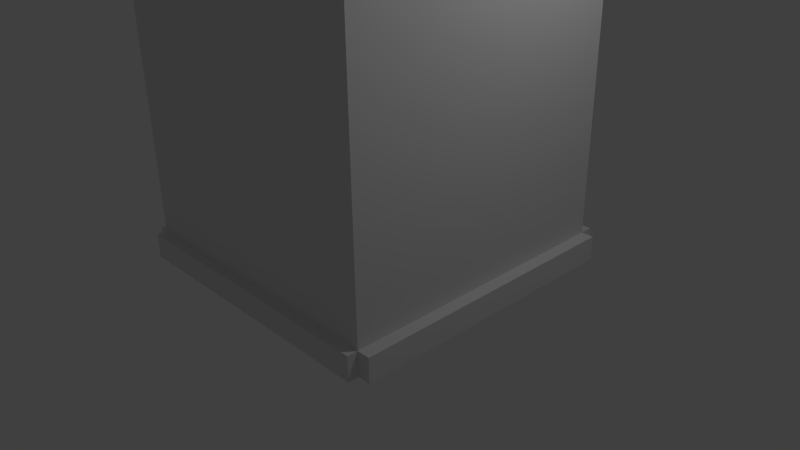 # Source: Edificio1.blend  (saved by Blender 2.71.0; exported with 4.5.12 LTS)
import bpy
from mathutils import Matrix  # noqa: F401  (used for matrix-valued properties, if any)

bpy.ops.wm.read_factory_settings(use_empty=True)
scene = bpy.context.scene
scene.name = 'Scene'

# ---- collections
col_collection_1 = bpy.data.collections.new('Collection 1'); scene.collection.children.link(col_collection_1)

# ---- materials (node trees are filled in below, after node groups)
mat_material = bpy.data.materials.new('Material')
mat_material.alpha_threshold = 0.0
mat_material.use_transparent_shadow = False
mat_material.roughness = 0.5
mat_material.specular_intensity = 0.0
mat_material.line_color = (0.0, 0.0, 0.0, 1.0)

# ---- material node trees

# ---- world
world_world = bpy.data.worlds.new('World'); scene.world = world_world
world_world.color = (0.05088, 0.05088, 0.05088)
world_world.use_sun_shadow = False
world_world.sun_shadow_jitter_overblur = 0.0
world_world.cycles.sampling_method = 'MANUAL'
world_world.cycles.sample_map_resolution = 256

# ---- cameras
cam_camera = bpy.data.cameras.new('Camera')
cam_camera.clip_end = 100.0
cam_camera.lens = 35.0
cam_camera.sensor_width = 32.0
cam_camera.sensor_height = 18.0
cam_camera.ortho_scale = 7.314
cam_camera.dof.focus_distance = 0.0
cam_camera.dof.aperture_fstop = 128.0

# ---- lights
light_lamp = bpy.data.lights.new('Lamp', 'POINT')
light_lamp.transmission_factor = 0.0
light_lamp.cutoff_distance = 30.0
light_lamp.energy = 100.0
light_lamp.shadow_buffer_clip_start = 1.001
light_lamp.shadow_soft_size = 0.1
light_lamp.shadow_maximum_resolution = 0.006
light_lamp.use_absolute_resolution = True
light_lamp.cycles.use_multiple_importance_sampling = False

# ---- meshes
me_cube = bpy.data.meshes.new('Cube')
me_cube.from_pydata([(0.9995, 0.9977, -2.713), (0.9995, -1.002, -2.713), (-1.0, -1.002, -2.713), (-1.0, 0.9977, -2.713), (0.9995, 0.9977, 2.404), (0.9995, -1.002, 2.404), (-1.0, -1.002, 2.404), (-1.0, 0.9977, 2.404), (0.9995, 0.9977, 2.208), (0.9995, -1.002, 2.208), (-1.0, -1.002, 2.208), (-1.0, 0.9977, 2.208), (0.9995, -1.075, 2.404), (-1.0, -1.075, 2.404), (0.9995, -1.075, 2.208), (-1.0, -1.075, 2.208), (1.071, 0.9977, 2.404), (1.071, -1.002, 2.404), (1.071, 0.9977, 2.208), (1.071, -1.002, 2.208), (0.9995, 1.075, 2.404), (-1.0, 1.075, 2.404), (0.9995, 1.075, 2.208), (-1.0, 1.075, 2.208), (-1.087, -1.002, 2.404), (-1.087, 0.9977, 2.404), (-1.087, -1.002, 2.208), (-1.087, 0.9977, 2.208), (0.9995, 0.9977, 2.596), (0.9995, -1.002, 2.596), (-1.0, -1.002, 2.596), (-1.0, 0.9977, 2.596), (0.9995, -1.075, 2.596), (-1.0, -1.075, 2.596), (1.071, 0.9977, 2.596), (1.071, -1.002, 2.596), (0.9995, 1.075, 2.596), (-1.0, 1.075, 2.596), (-1.087, -1.002, 2.596), (-1.087, 0.9977, 2.596), (0.9995, 0.9977, -2.543), (0.9995, -1.002, -2.543), (-1.0, -1.002, -2.543), (-1.0, 0.9977, -2.543), (0.9995, 1.089, -2.713), (-1.0, 1.089, -2.713), (0.9995, 1.089, -2.543), (-1.0, 1.089, -2.543), (-1.066, -1.002, -2.713), (-1.066, 0.9977, -2.713), (-1.066, -1.002, -2.543), (-1.066, 0.9977, -2.543), (0.9995, -1.074, -2.713), (-1.0, -1.074, -2.713), (0.9995, -1.074, -2.543), (-1.0, -1.074, -2.543), (1.088, 0.9977, -2.713), (1.088, -1.002, -2.713), (1.088, 0.9977, -2.543), (1.088, -1.002, -2.543)], [], [(0, 1, 2, 3), (4, 7, 6, 5), (9, 8, 18, 19), (10, 9, 14, 15), (11, 10, 26, 27), (43, 40, 46, 47), (40, 8, 9, 41), (41, 9, 10, 42), (42, 10, 11, 43), (8, 11, 23, 22), (14, 12, 13, 15), (25, 24, 38, 39), (6, 10, 15, 13), (9, 5, 12, 14), (18, 16, 17, 19), (5, 17, 35, 29), (5, 9, 19, 17), (8, 4, 16, 18), (20, 22, 23, 21), (12, 5, 29, 32), (11, 7, 21, 23), (4, 8, 22, 20), (26, 24, 25, 27), (24, 6, 30, 38), (7, 11, 27, 25), (10, 6, 24, 26), (29, 30, 33, 32), (28, 29, 35, 34), (31, 28, 36, 37), (30, 31, 39, 38), (6, 7, 31, 30), (13, 12, 32, 33), (7, 4, 28, 31), (21, 7, 31, 37), (7, 25, 39, 31), (6, 13, 33, 30), (20, 21, 37, 36), (16, 4, 28, 34), (5, 6, 30, 29), (4, 20, 36, 28), (4, 5, 29, 28), (17, 16, 34, 35), (8, 40, 43, 11), (40, 41, 59, 58), (41, 42, 55, 54), (42, 43, 51, 50), (46, 44, 45, 47), (3, 43, 47, 45), (40, 0, 44, 46), (0, 3, 45, 44), (48, 50, 51, 49), (43, 3, 49, 51), (2, 42, 50, 48), (3, 2, 48, 49), (52, 54, 55, 53), (42, 2, 53, 55), (1, 41, 54, 52), (2, 1, 52, 53), (56, 58, 59, 57), (41, 1, 57, 59), (0, 40, 58, 56), (1, 0, 56, 57)])
_uv = me_cube.uv_layers.new(name='UVMap')
_uv.uv.foreach_set('vector', [0.6791, 0.9729, 0.4923, 0.9729, 0.4923, 0.7861, 0.6791, 0.7861, 0.4744, 0.9729, 0.2876, 0.9729, 0.2876, 0.7861, 0.4744, 0.7861, 0.8176, 0.7301, 0.9901, 0.9214, 0.975, 0.9223, 0.8162, 0.7423, 0.8089, 0.5408, 0.8176, 0.7301, 0.8085, 0.7235, 0.8023, 0.5472, 0.8901, 0.4343, 0.8089, 0.5408, 0.8067, 0.5315, 0.8823, 0.4351, 0.2567, 0.745, 0.2658, 0.9841, 0.2525, 0.9509, 0.2492, 0.7796, 0.7675, 0.008095, 0.7675, 0.4594, 0.5775, 0.4594, 0.5775, 0.008095, 0.5775, 0.008095, 0.5775, 0.4594, 0.3875, 0.4594, 0.3875, 0.008095, 0.3875, 0.008095, 0.3875, 0.4594, 0.1975, 0.4594, 0.1975, 0.008095, 0.9885, 0.4113, 0.8901, 0.4343, 0.8928, 0.4286, 0.9842, 0.4083, 0.8085, 0.7235, 0.7855, 0.7291, 0.7847, 0.5421, 0.8023, 0.5472, 0.8751, 0.4245, 0.7921, 0.5241, 0.7821, 0.512, 0.8634, 0.4199, 0.7846, 0.5333, 0.8089, 0.5408, 0.8023, 0.5472, 0.7847, 0.5421, 0.8176, 0.7301, 0.7857, 0.7432, 0.7855, 0.7291, 0.8085, 0.7235, 0.975, 0.9223, 0.9557, 0.9481, 0.7933, 0.7521, 0.8162, 0.7423, 0.7857, 0.7432, 0.7933, 0.7521, 0.7801, 0.7731, 0.7654, 0.7731, 0.7857, 0.7432, 0.8176, 0.7301, 0.8162, 0.7423, 0.7933, 0.7521, 0.9901, 0.9214, 0.9679, 0.9625, 0.9557, 0.9481, 0.975, 0.9223, 0.9852, 0.3986, 0.9842, 0.4083, 0.8928, 0.4286, 0.8877, 0.4171, 0.7855, 0.7291, 0.7857, 0.7432, 0.7561, 0.7309, 0.7633, 0.7247, 0.8901, 0.4343, 0.8799, 0.4187, 0.8877, 0.4171, 0.8928, 0.4286, 0.9901, 0.3976, 0.9885, 0.4113, 0.9842, 0.4083, 0.9852, 0.3986, 0.8067, 0.5315, 0.7921, 0.5241, 0.8751, 0.4245, 0.8823, 0.4351, 0.7921, 0.5241, 0.7846, 0.5333, 0.7741, 0.5122, 0.7821, 0.512, 0.8799, 0.4187, 0.8901, 0.4343, 0.8823, 0.4351, 0.8751, 0.4245, 0.8089, 0.5408, 0.7846, 0.5333, 0.7921, 0.5241, 0.8067, 0.5315, 0.7561, 0.7309, 0.759, 0.5409, 0.7675, 0.5478, 0.7633, 0.7247, 0.9264, 0.9752, 0.7654, 0.7731, 0.7801, 0.7731, 0.9286, 0.9626, 0.8836, 0.4018, 0.9836, 0.3847, 0.9805, 0.3902, 0.8878, 0.4052, 0.7741, 0.5122, 0.8619, 0.4107, 0.8634, 0.4199, 0.7821, 0.512, 0.7644, 0.5038, 0.8522, 0.4023, 0.8619, 0.4107, 0.7741, 0.5122, 0.7847, 0.5421, 0.7855, 0.7291, 0.7633, 0.7247, 0.7675, 0.5478, 0.882, 0.3922, 0.9819, 0.3752, 0.9836, 0.3847, 0.8836, 0.4018, 0.8877, 0.4171, 0.8799, 0.4187, 0.8836, 0.4018, 0.8878, 0.4052, 0.8799, 0.4187, 0.8751, 0.4245, 0.8634, 0.4199, 0.8619, 0.4107, 0.7846, 0.5333, 0.7847, 0.5421, 0.7675, 0.5478, 0.759, 0.5409, 0.9852, 0.3986, 0.8877, 0.4171, 0.8878, 0.4052, 0.9805, 0.3902, 0.9557, 0.9481, 0.9679, 0.9625, 0.9264, 0.9752, 0.9286, 0.9626, 0.738, 0.7306, 0.7408, 0.5406, 0.759, 0.5409, 0.7561, 0.7309, 0.9901, 0.3976, 0.9852, 0.3986, 0.9805, 0.3902, 0.9836, 0.3847, 0.9071, 0.9905, 0.7461, 0.7885, 0.7654, 0.7731, 0.9264, 0.9752, 0.7933, 0.7521, 0.9557, 0.9481, 0.9286, 0.9626, 0.7801, 0.7731, 0.007461, 0.4594, 0.007461, 0.008095, 0.1975, 0.008095, 0.1975, 0.4594, 0.2658, 0.9841, 0.02257, 0.9841, 0.05171, 0.9724, 0.2278, 0.9753, 0.02257, 0.9841, 0.009925, 0.7431, 0.02117, 0.77, 0.02839, 0.9524, 0.009925, 0.7431, 0.2567, 0.745, 0.2318, 0.7542, 0.04018, 0.7503, 0.2525, 0.9509, 0.2353, 0.9413, 0.2329, 0.7848, 0.2492, 0.7796, 0.2232, 0.779, 0.2567, 0.745, 0.2492, 0.7796, 0.2329, 0.7848, 0.2658, 0.9841, 0.2278, 0.9481, 0.2353, 0.9413, 0.2525, 0.9509, 0.2278, 0.9481, 0.2232, 0.779, 0.2329, 0.7848, 0.2353, 0.9413, 0.04887, 0.7689, 0.04018, 0.7503, 0.2318, 0.7542, 0.2185, 0.7729, 0.2567, 0.745, 0.2232, 0.779, 0.2185, 0.7729, 0.2318, 0.7542, 0.04482, 0.7764, 0.009925, 0.7431, 0.04018, 0.7503, 0.04887, 0.7689, 0.2232, 0.779, 0.04482, 0.7764, 0.04887, 0.7689, 0.2185, 0.7729, 0.04623, 0.9439, 0.02839, 0.9524, 0.02117, 0.77, 0.03891, 0.7814, 0.009925, 0.7431, 0.04482, 0.7764, 0.03891, 0.7814, 0.02117, 0.77, 0.05452, 0.948, 0.02257, 0.9841, 0.02839, 0.9524, 0.04623, 0.9439, 0.04482, 0.7764, 0.05452, 0.948, 0.04623, 0.9439, 0.03891, 0.7814, 0.222, 0.9578, 0.2278, 0.9753, 0.05171, 0.9724, 0.06132, 0.9555, 0.02257, 0.9841, 0.05452, 0.948, 0.06132, 0.9555, 0.05171, 0.9724, 0.2278, 0.9481, 0.2658, 0.9841, 0.2278, 0.9753, 0.222, 0.9578, 0.05452, 0.948, 0.2278, 0.9481, 0.222, 0.9578, 0.06132, 0.9555])
me_cube.materials.append(mat_material)
me_cube.use_remesh_preserve_volume = False
me_cube.use_remesh_preserve_attributes = False
me_cube.use_mirror_vertex_groups = False
me_cube.update()

# ---- objects
ob_cube = bpy.data.objects.new('Cube', me_cube)
ob_lamp = bpy.data.objects.new('Lamp', light_lamp)
ob_camera = bpy.data.objects.new('Camera', cam_camera)

# ---- transforms, parenting, visibility, modifiers, constraints
ob_cube.location = (0.0, 0.0, 5.069)
ob_cube.scale = (1.866, 1.866, 1.866)
ob_cube.lock_rotations_4d = False
ob_cube.empty_display_type = 'ARROWS'
ob_cube.lineart.crease_threshold = 0.0
ob_lamp.location = (4.076, 1.005, 5.904)
ob_lamp.rotation_euler = (0.6503, 0.05522, 1.866)
ob_lamp.lock_rotations_4d = False
ob_lamp.empty_display_type = 'ARROWS'
ob_lamp.color = (0.0, 0.0, 0.0, 0.0)
ob_lamp.lineart.crease_threshold = 0.0
ob_camera.location = (7.481, -6.508, 5.344)
ob_camera.rotation_euler = (1.109, 0.01082, 0.8149)
ob_camera.lock_rotations_4d = False
ob_camera.empty_display_type = 'ARROWS'
ob_camera.color = (0.0, 0.0, 0.0, 0.0)
ob_camera.display_type = 'WIRE'
ob_camera.lineart.crease_threshold = 0.0

# ---- collection membership
col_collection_1.objects.link(ob_cube)
col_collection_1.objects.link(ob_lamp)
col_collection_1.objects.link(ob_camera)

# ---- scene / render settings (as saved in the file)
scene.camera = ob_camera
scene.frame_start = 1; scene.frame_end = 250; scene.frame_set(1)
scene.render.engine = 'BLENDER_EEVEE_NEXT'
scene.render.resolution_percentage = 50
scene.render.dither_intensity = 0.0
scene.render.bake_margin = 6
scene.cycles.use_denoising = False
scene.cycles.samples = 10
scene.cycles.sampling_pattern = 'TABULATED_SOBOL'
scene.cycles.light_sampling_threshold = 0.0
scene.cycles.use_adaptive_sampling = False
scene.cycles.use_light_tree = False
scene.cycles.blur_glossy = 0.0
scene.cycles.volume_bounces = 1
scene.cycles.pixel_filter_type = 'GAUSSIAN'
scene.cycles.sample_clamp_indirect = 0.0
scene.view_settings.view_transform = 'Standard'
bpy.context.view_layer.update()
